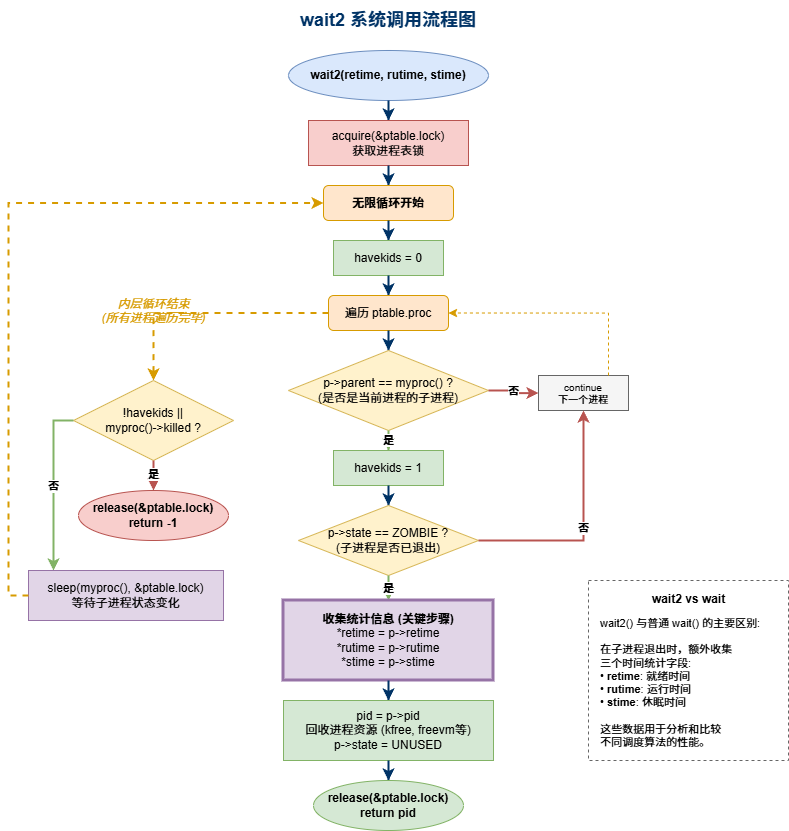

The diagram above was exported from draw.io. Its source (the exported page's mxGraphModel, read from the mxfile embedded in the PNG):
<mxGraphModel dx="1027" dy="889" grid="1" gridSize="10" guides="1" tooltips="1" connect="1" arrows="1" fold="1" page="1" pageScale="1" pageWidth="827" pageHeight="1169" math="0" shadow="0">
  <root>
    <mxCell id="0" />
    <mxCell id="1" parent="0" />
    <mxCell id="title" value="wait2 系统调用流程图" style="text;html=1;strokeColor=none;fillColor=none;align=center;verticalAlign=middle;whiteSpace=wrap;rounded=0;fontSize=18;fontStyle=1;fontColor=#003366;" parent="1" vertex="1">
      <mxGeometry x="250" y="20" width="300" height="40" as="geometry" />
    </mxCell>
    <mxCell id="start" value="wait2(retime, rutime, stime)" style="ellipse;whiteSpace=wrap;html=1;fillColor=#dae8fc;strokeColor=#6c8ebf;fontStyle=1;" parent="1" vertex="1">
      <mxGeometry x="300" y="70" width="200" height="50" as="geometry" />
    </mxCell>
    <mxCell id="a1" style="edgeStyle=orthogonalEdgeStyle;rounded=0;orthogonalLoop=1;jettySize=auto;html=1;strokeWidth=2;strokeColor=#003366;" parent="1" source="start" target="acquire_lock" edge="1">
      <mxGeometry relative="1" as="geometry" />
    </mxCell>
    <mxCell id="acquire_lock" value="acquire(&amp;ptable.lock)&lt;br&gt;获取进程表锁" style="rounded=0;whiteSpace=wrap;html=1;fillColor=#f8cecc;strokeColor=#b85450;" parent="1" vertex="1">
      <mxGeometry x="320" y="140" width="160" height="45" as="geometry" />
    </mxCell>
    <mxCell id="a2" style="edgeStyle=orthogonalEdgeStyle;rounded=0;orthogonalLoop=1;jettySize=auto;html=1;strokeWidth=2;strokeColor=#003366;" parent="1" source="acquire_lock" target="outer_loop" edge="1">
      <mxGeometry relative="1" as="geometry" />
    </mxCell>
    <mxCell id="outer_loop" value="无限循环开始" style="rounded=1;whiteSpace=wrap;html=1;fillColor=#ffe6cc;strokeColor=#d79b00;fontStyle=1;" parent="1" vertex="1">
      <mxGeometry x="335" y="205" width="130" height="35" as="geometry" />
    </mxCell>
    <mxCell id="a3" style="edgeStyle=orthogonalEdgeStyle;rounded=0;orthogonalLoop=1;jettySize=auto;html=1;strokeWidth=2;strokeColor=#003366;" parent="1" source="outer_loop" target="init_havekids" edge="1">
      <mxGeometry relative="1" as="geometry" />
    </mxCell>
    <mxCell id="init_havekids" value="havekids = 0" style="rounded=0;whiteSpace=wrap;html=1;fillColor=#d5e8d4;strokeColor=#82b366;" parent="1" vertex="1">
      <mxGeometry x="345" y="260" width="110" height="35" as="geometry" />
    </mxCell>
    <mxCell id="a4" style="edgeStyle=orthogonalEdgeStyle;rounded=0;orthogonalLoop=1;jettySize=auto;html=1;strokeWidth=2;strokeColor=#003366;" parent="1" source="init_havekids" target="inner_loop" edge="1">
      <mxGeometry relative="1" as="geometry" />
    </mxCell>
    <mxCell id="inner_loop" value="遍历 ptable.proc" style="rounded=1;whiteSpace=wrap;html=1;fillColor=#ffe6cc;strokeColor=#d79b00;" parent="1" vertex="1">
      <mxGeometry x="340" y="315" width="120" height="35" as="geometry" />
    </mxCell>
    <mxCell id="a5" style="edgeStyle=orthogonalEdgeStyle;rounded=0;orthogonalLoop=1;jettySize=auto;html=1;strokeWidth=2;strokeColor=#003366;" parent="1" source="inner_loop" target="check_parent" edge="1">
      <mxGeometry relative="1" as="geometry" />
    </mxCell>
    <mxCell id="check_parent" value="p-&gt;parent == myproc() ?&lt;br&gt;(是否是当前进程的子进程)" style="rhombus;whiteSpace=wrap;html=1;fillColor=#fff2cc;strokeColor=#d6b656;" parent="1" vertex="1">
      <mxGeometry x="300" y="370" width="200" height="80" as="geometry" />
    </mxCell>
    <mxCell id="a6" value="否" style="edgeStyle=orthogonalEdgeStyle;rounded=0;orthogonalLoop=1;jettySize=auto;html=1;strokeWidth=2;strokeColor=#b85450;fontStyle=1;exitX=1;exitY=0.5;exitDx=0;exitDy=0;" parent="1" source="check_parent" target="continue_inner" edge="1">
      <mxGeometry relative="1" as="geometry" />
    </mxCell>
    <mxCell id="continue_inner" value="continue&lt;br&gt;下一个进程" style="rounded=0;whiteSpace=wrap;html=1;fillColor=#f5f5f5;strokeColor=#666666;fontSize=10;" parent="1" vertex="1">
      <mxGeometry x="550" y="395" width="90" height="35" as="geometry" />
    </mxCell>
    <mxCell id="inner_back" style="edgeStyle=orthogonalEdgeStyle;rounded=0;orthogonalLoop=1;jettySize=auto;html=1;strokeWidth=1;strokeColor=#d79b00;dashed=1;entryX=1;entryY=0.5;entryDx=0;entryDy=0;" parent="1" source="continue_inner" target="inner_loop" edge="1">
      <mxGeometry relative="1" as="geometry">
        <Array as="points">
          <mxPoint x="620" y="412" />
          <mxPoint x="620" y="332" />
        </Array>
      </mxGeometry>
    </mxCell>
    <mxCell id="a7" value="是" style="edgeStyle=orthogonalEdgeStyle;rounded=0;orthogonalLoop=1;jettySize=auto;html=1;strokeWidth=2;strokeColor=#82b366;fontStyle=1;" parent="1" source="check_parent" target="set_havekids" edge="1">
      <mxGeometry relative="1" as="geometry" />
    </mxCell>
    <mxCell id="set_havekids" value="havekids = 1" style="rounded=0;whiteSpace=wrap;html=1;fillColor=#d5e8d4;strokeColor=#82b366;" parent="1" vertex="1">
      <mxGeometry x="345" y="470" width="110" height="35" as="geometry" />
    </mxCell>
    <mxCell id="a8" style="edgeStyle=orthogonalEdgeStyle;rounded=0;orthogonalLoop=1;jettySize=auto;html=1;strokeWidth=2;strokeColor=#003366;" parent="1" source="set_havekids" target="check_zombie" edge="1">
      <mxGeometry relative="1" as="geometry" />
    </mxCell>
    <mxCell id="check_zombie" value="p-&gt;state == ZOMBIE ?&lt;br&gt;(子进程是否已退出)" style="rhombus;whiteSpace=wrap;html=1;fillColor=#fff2cc;strokeColor=#d6b656;" parent="1" vertex="1">
      <mxGeometry x="310" y="525" width="180" height="70" as="geometry" />
    </mxCell>
    <mxCell id="a9" value="否" style="edgeStyle=orthogonalEdgeStyle;rounded=0;orthogonalLoop=1;jettySize=auto;html=1;strokeWidth=2;strokeColor=#b85450;fontStyle=1;exitX=1;exitY=0.5;exitDx=0;exitDy=0;" parent="1" source="check_zombie" target="continue_inner" edge="1">
      <mxGeometry relative="1" as="geometry">
        <Array as="points">
          <mxPoint x="595" y="560" />
          <mxPoint x="595" y="412" />
        </Array>
      </mxGeometry>
    </mxCell>
    <mxCell id="a10" value="是" style="edgeStyle=orthogonalEdgeStyle;rounded=0;orthogonalLoop=1;jettySize=auto;html=1;strokeWidth=2;strokeColor=#82b366;fontStyle=1;" parent="1" source="check_zombie" target="collect_stats" edge="1">
      <mxGeometry relative="1" as="geometry" />
    </mxCell>
    <mxCell id="collect_stats" value="&lt;b&gt;收集统计信息 (关键步骤)&lt;/b&gt;&lt;br&gt;*retime = p-&gt;retime&lt;br&gt;*rutime = p-&gt;rutime&lt;br&gt;*stime  = p-&gt;stime" style="rounded=0;whiteSpace=wrap;html=1;fillColor=#e1d5e7;strokeColor=#9673a6;strokeWidth=3;" parent="1" vertex="1">
      <mxGeometry x="295" y="620" width="210" height="80" as="geometry" />
    </mxCell>
    <mxCell id="a11" style="edgeStyle=orthogonalEdgeStyle;rounded=0;orthogonalLoop=1;jettySize=auto;html=1;strokeWidth=2;strokeColor=#003366;" parent="1" source="collect_stats" target="cleanup" edge="1">
      <mxGeometry relative="1" as="geometry" />
    </mxCell>
    <mxCell id="cleanup" value="pid = p-&gt;pid&lt;br&gt;回收进程资源 (kfree, freevm等)&lt;br&gt;p-&gt;state = UNUSED" style="rounded=0;whiteSpace=wrap;html=1;fillColor=#d5e8d4;strokeColor=#82b366;" parent="1" vertex="1">
      <mxGeometry x="295" y="720" width="210" height="60" as="geometry" />
    </mxCell>
    <mxCell id="a12" style="edgeStyle=orthogonalEdgeStyle;rounded=0;orthogonalLoop=1;jettySize=auto;html=1;strokeWidth=2;strokeColor=#003366;" parent="1" source="cleanup" target="release_return" edge="1">
      <mxGeometry relative="1" as="geometry" />
    </mxCell>
    <mxCell id="release_return" value="release(&amp;ptable.lock)&lt;br&gt;return pid" style="ellipse;whiteSpace=wrap;html=1;fillColor=#d5e8d4;strokeColor=#82b366;fontStyle=1;" parent="1" vertex="1">
      <mxGeometry x="325" y="800" width="150" height="50" as="geometry" />
    </mxCell>
    <mxCell id="inner_done_text" value="内层循环结束&lt;br&gt;(所有进程遍历完毕)" style="text;html=1;strokeColor=none;fillColor=none;fontStyle=2;fontColor=#d79b00;align=center;" parent="1" vertex="1">
      <mxGeometry x="100" y="310" width="130" height="40" as="geometry" />
    </mxCell>
    <mxCell id="a13" style="edgeStyle=orthogonalEdgeStyle;rounded=0;orthogonalLoop=1;jettySize=auto;html=1;strokeWidth=2;strokeColor=#d79b00;exitX=0;exitY=0.5;exitDx=0;exitDy=0;dashed=1;" parent="1" source="inner_loop" target="check_havekids" edge="1">
      <mxGeometry relative="1" as="geometry">
        <Array as="points">
          <mxPoint x="165" y="332" />
        </Array>
      </mxGeometry>
    </mxCell>
    <mxCell id="check_havekids" value="!havekids ||&lt;br&gt;myproc()-&gt;killed ?" style="rhombus;whiteSpace=wrap;html=1;fillColor=#fff2cc;strokeColor=#d6b656;" parent="1" vertex="1">
      <mxGeometry x="85" y="400" width="160" height="80" as="geometry" />
    </mxCell>
    <mxCell id="a14" value="是" style="edgeStyle=orthogonalEdgeStyle;rounded=0;orthogonalLoop=1;jettySize=auto;html=1;strokeWidth=2;strokeColor=#b85450;fontStyle=1;" parent="1" source="check_havekids" target="return_fail" edge="1">
      <mxGeometry relative="1" as="geometry" />
    </mxCell>
    <mxCell id="return_fail" value="release(&amp;ptable.lock)&lt;br&gt;return -1" style="ellipse;whiteSpace=wrap;html=1;fillColor=#f8cecc;strokeColor=#b85450;fontStyle=1;" parent="1" vertex="1">
      <mxGeometry x="90" y="510" width="150" height="50" as="geometry" />
    </mxCell>
    <mxCell id="a15" value="否" style="edgeStyle=orthogonalEdgeStyle;rounded=0;orthogonalLoop=1;jettySize=auto;html=1;strokeWidth=2;strokeColor=#82b366;fontStyle=1;exitX=0;exitY=0.5;exitDx=0;exitDy=0;" parent="1" source="check_havekids" target="sleep_wait" edge="1">
      <mxGeometry relative="1" as="geometry">
        <Array as="points">
          <mxPoint x="65" y="440" />
        </Array>
      </mxGeometry>
    </mxCell>
    <mxCell id="sleep_wait" value="sleep(myproc(), &amp;ptable.lock)&lt;br&gt;等待子进程状态变化" style="rounded=0;whiteSpace=wrap;html=1;fillColor=#e1d5e7;strokeColor=#9673a6;" parent="1" vertex="1">
      <mxGeometry x="40" y="590" width="195" height="50" as="geometry" />
    </mxCell>
    <mxCell id="outer_back" style="edgeStyle=orthogonalEdgeStyle;rounded=0;orthogonalLoop=1;jettySize=auto;html=1;strokeWidth=2;strokeColor=#d79b00;dashed=1;entryX=0;entryY=0.5;entryDx=0;entryDy=0;" parent="1" source="sleep_wait" target="outer_loop" edge="1">
      <mxGeometry relative="1" as="geometry">
        <Array as="points">
          <mxPoint x="20" y="615" />
          <mxPoint x="20" y="222" />
        </Array>
      </mxGeometry>
    </mxCell>
    <mxCell id="note_box" value="" style="rounded=0;whiteSpace=wrap;html=1;fillColor=none;strokeColor=#666666;dashed=1;" parent="1" vertex="1">
      <mxGeometry x="600" y="600" width="200" height="180" as="geometry" />
    </mxCell>
    <mxCell id="note_title" value="&lt;b&gt;wait2 vs wait&lt;/b&gt;" style="text;html=1;strokeColor=none;fillColor=none;align=center;" parent="1" vertex="1">
      <mxGeometry x="660" y="605" width="80" height="20" as="geometry" />
    </mxCell>
    <mxCell id="note_text" value="wait2() 与普通 wait() 的主要区别:&lt;br&gt;&lt;br&gt;在子进程退出时，额外收集&lt;br&gt;三个时间统计字段:&lt;br&gt;• &lt;b&gt;retime&lt;/b&gt;: 就绪时间&lt;br&gt;• &lt;b&gt;rutime&lt;/b&gt;: 运行时间&lt;br&gt;• &lt;b&gt;stime&lt;/b&gt;: 休眠时间&lt;br&gt;&lt;br&gt;这些数据用于分析和比较&lt;br&gt;不同调度算法的性能。" style="text;html=1;strokeColor=none;fillColor=none;align=left;fontSize=11;" parent="1" vertex="1">
      <mxGeometry x="610" y="630" width="180" height="145" as="geometry" />
    </mxCell>
  </root>
</mxGraphModel>